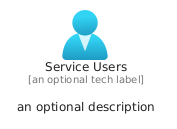

The diagram above was rendered by PlantUML. Its source (embedded in the PNG):
@startuml
' configures the library
!global $INCLUSION_MODE="local"
!global $LIB_BASE_LOCATION="../../.."

' loads the library's bootstrap
!include $LIB_BASE_LOCATION/bootstrap.puml

' loads the package bootstrap
include('azure/bootstrap')

' loads the Item which embeds the element ServiceUsers
include('azure/Item/Identity/ServiceUsers')

' renders the element
ServiceUsers('ServiceUsers', 'Service Users', 'an optional tech label', 'an optional description')
@enduml